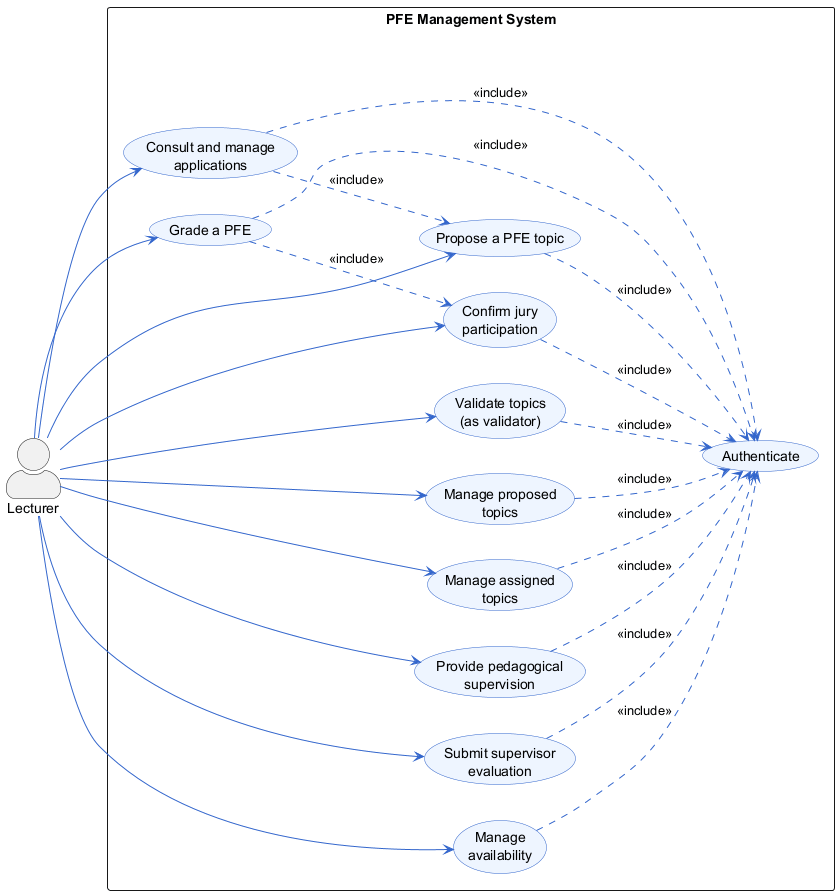

The diagram above was rendered by PlantUML. Its source (embedded in the PNG):
@startuml
left to right direction
skinparam actorStyle awesome
skinparam packageStyle rectangle
skinparam usecase {
  BackgroundColor #EEF5FF
  BorderColor #3366CC
  ArrowColor #3366CC
}

actor "Lecturer" as T

rectangle "PFE Management System" {
  usecase "Authenticate" as AUTH
  usecase "Propose a PFE topic" as UC1
  usecase "Validate topics\n(as validator)" as UC2
  usecase "Consult and manage\napplications" as UC3
  usecase "Manage proposed\ntopics" as UC3B
  usecase "Manage assigned\ntopics" as UC3C
  usecase "Provide pedagogical\nsupervision" as UC4
  usecase "Submit supervisor\nevaluation" as UC5
  usecase "Confirm jury\nparticipation" as UC6
  usecase "Grade a PFE" as UC7
  usecase "Manage\navailability" as UC8
}

T --> UC1
T --> UC2
T --> UC3
T --> UC3B
T --> UC3C
T --> UC4
T --> UC5
T --> UC6
T --> UC7
T --> UC8

UC1 ..> AUTH : <<include>>
UC2 ..> AUTH : <<include>>
UC3 ..> AUTH : <<include>>
UC3B ..> AUTH : <<include>>
UC3C ..> AUTH : <<include>>
UC4 ..> AUTH : <<include>>
UC5 ..> AUTH : <<include>>
UC6 ..> AUTH : <<include>>
UC7 ..> AUTH : <<include>>
UC8 ..> AUTH : <<include>>

UC3 ..> UC1 : <<include>>
UC7 ..> UC6 : <<include>>
@enduml